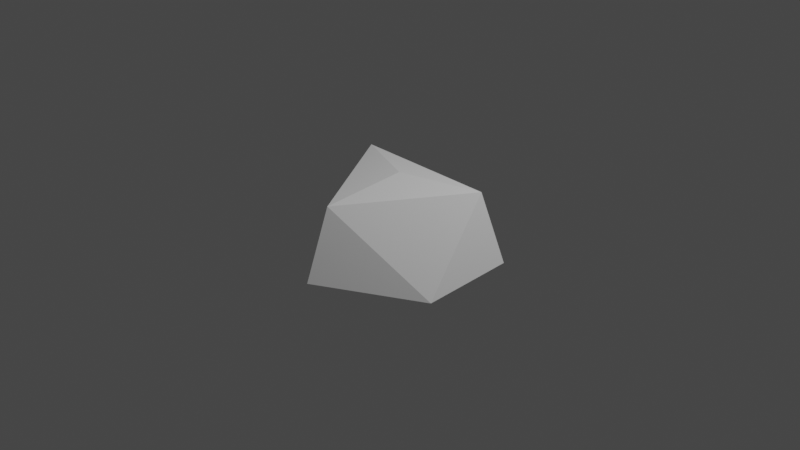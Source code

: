 # Source: 20210726_geodesic_0001.blend  (saved by Blender 2.93.20; exported with 4.5.12 LTS)
import bpy
from mathutils import Matrix  # noqa: F401  (used for matrix-valued properties, if any)

bpy.ops.wm.read_factory_settings(use_empty=True)
scene = bpy.context.scene
scene.name = 'Scene'

# ---- collections
col_collection = bpy.data.collections.new('Collection'); scene.collection.children.link(col_collection)

# ---- world
world_world = bpy.data.worlds.new('World'); scene.world = world_world
world_world.use_nodes = True; world_world.node_tree.nodes.clear()
_N = world_world.node_tree.nodes; _L = world_world.node_tree.links
n0 = _N.new('ShaderNodeOutputWorld'); n0.name = 'World Output'; n0.location = (300, 300)
n1 = _N.new('ShaderNodeBackground'); n1.name = 'Background'; n1.location = (10, 300)
n1.inputs[0].default_value = (0.05088, 0.05088, 0.05088, 1.0)
_L.new(n1.outputs[0], n0.inputs[0])
n0.is_active_output = True
world_world.color = (0.05088, 0.05088, 0.05088)
world_world.use_sun_shadow = False
world_world.sun_shadow_jitter_overblur = 0.0

# ---- cameras
cam_camera = bpy.data.cameras.new('Camera')
cam_camera.clip_end = 100.0
cam_camera.ortho_scale = 7.314

# ---- lights
light_light = bpy.data.lights.new('Light', 'POINT')
light_light.transmission_factor = 0.0
light_light.energy = 1000.0
light_light.shadow_soft_size = 0.1
light_light.shadow_maximum_resolution = 0.006
light_light.use_absolute_resolution = True

# ---- meshes
me_gd_mesh = bpy.data.meshes.new('GD_mesh')
me_gd_mesh.from_pydata([(0.0, 0.0, 0.5159), (-1.968e-16, -0.9316, 0.4415), (-2.556e-16, -1.21, -0.2867), (0.7777, 0.3641, 0.4415), (1.01, 0.4729, -0.2867), (-0.8607, 0.403, 0.4415), (-1.118, 0.5234, -0.2867), (0.8794, -0.4117, -0.4511), (6.702e-17, 0.9518, -0.4511), (-0.7946, -0.372, -0.4511)], [], [(0, 3, 1), (1, 7, 2), (7, 1, 3), (3, 4, 7), (0, 5, 3), (3, 8, 4), (8, 3, 5), (5, 6, 8), (0, 1, 5), (1, 2, 9), (9, 5, 1), (5, 9, 6), (2, 7, 9), (7, 4, 8), (8, 9, 7), (9, 8, 6)])
me_gd_mesh.use_remesh_fix_poles = True
me_gd_mesh.use_remesh_preserve_attributes = False
me_gd_mesh.update()

# ---- objects
ob_light = bpy.data.objects.new('Light', light_light)
ob_camera = bpy.data.objects.new('Camera', cam_camera)
ob_gd_mesh = bpy.data.objects.new('GD_mesh', me_gd_mesh)

# ---- transforms, parenting, visibility, modifiers, constraints
ob_light.location = (4.076, 1.005, 5.904)
ob_light.rotation_euler = (0.6503, 0.05522, 1.866)
ob_light.lock_rotations_4d = False
ob_light.empty_display_type = 'ARROWS'
ob_light.color = (0.0, 0.0, 0.0, 0.0)
ob_light.lineart.crease_threshold = 0.0
ob_camera.location = (7.359, -6.926, 4.958)
ob_camera.rotation_euler = (1.109, 0.0, 0.8149)
ob_camera.lock_rotations_4d = False
ob_camera.empty_display_type = 'ARROWS'
ob_camera.color = (0.0, 0.0, 0.0, 0.0)
ob_camera.display_type = 'WIRE'
ob_camera.lineart.crease_threshold = 0.0
ob_gd_mesh.location = (0.0, 0.0, 0.0)

# ---- collection membership
col_collection.objects.link(ob_light)
col_collection.objects.link(ob_camera)
col_collection.objects.link(ob_gd_mesh)

# ---- scene / render settings (as saved in the file)
scene.camera = ob_camera
scene.frame_start = 1; scene.frame_end = 250; scene.frame_set(1)
scene.render.engine = 'BLENDER_EEVEE_NEXT'
scene.cycles.use_denoising = False
scene.cycles.samples = 128
scene.cycles.sampling_pattern = 'TABULATED_SOBOL'
scene.cycles.use_adaptive_sampling = False
scene.cycles.use_light_tree = False
scene.view_settings.view_transform = 'Filmic'
bpy.context.view_layer.update()
